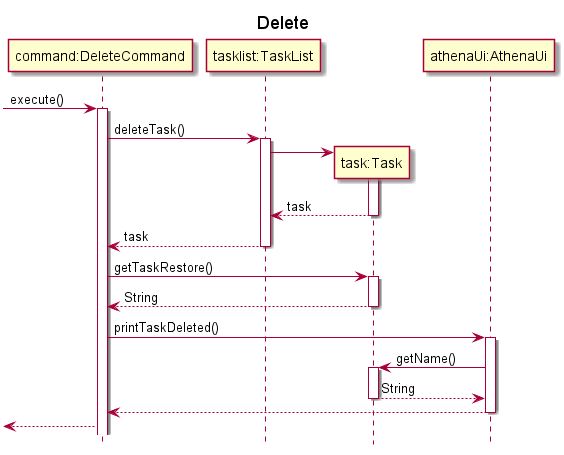

The diagram above was rendered by PlantUML. Its source (embedded in the PNG):
@startuml
hide footbox
title Delete
participant "command:DeleteCommand" as DeleteCommand
participant "tasklist:TaskList" as TaskList
participant "task:Task" as Task
participant "athenaUi:AthenaUi" as AthenaUI

->DeleteCommand: execute()
activate DeleteCommand
DeleteCommand->TaskList: deleteTask()
activate TaskList
TaskList->Task**
activate Task
return task
return task
DeleteCommand->Task++:getTaskRestore()
return String
DeleteCommand->AthenaUI++: printTaskDeleted()
AthenaUI->Task++:getName()
return String
AthenaUI-->DeleteCommand--:
<--DeleteCommand:


@enduml